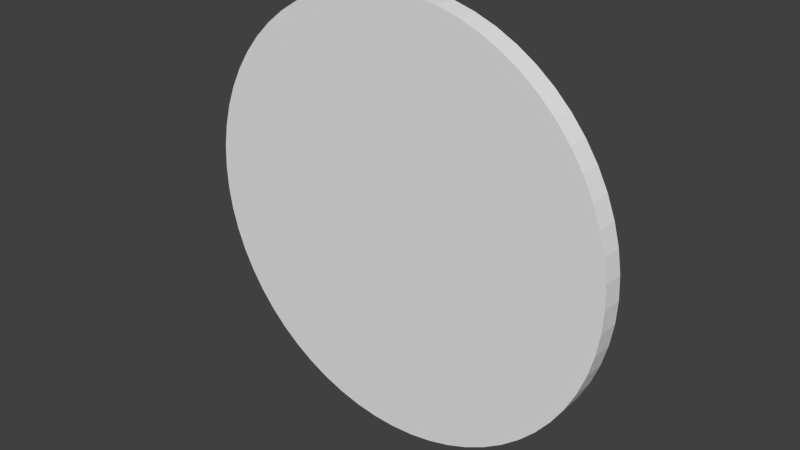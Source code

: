 # Source: exporter_JSON.blend  (saved by Blender 2.70.0; exported with 4.5.12 LTS)
import bpy
from mathutils import Matrix  # noqa: F401  (used for matrix-valued properties, if any)

bpy.ops.wm.read_factory_settings(use_empty=True)
scene = bpy.context.scene
scene.name = 'GameObjects'

# ---- collections
col_collection_1_001 = bpy.data.collections.new('Collection 1.001'); scene.collection.children.link(col_collection_1_001)

# ---- world
world_world_objs = bpy.data.worlds.new('World_Objs'); scene.world = world_world_objs
world_world_objs.color = (0.05088, 0.05088, 0.05088)
world_world_objs.use_sun_shadow = False
world_world_objs.sun_shadow_jitter_overblur = 0.0
world_world_objs.cycles.sampling_method = 'MANUAL'
world_world_objs.cycles.sample_map_resolution = 256

# ---- meshes
me_cylinder_001 = bpy.data.meshes.new('Cylinder.001')
me_cylinder_001.from_pydata([(0.0, 0.025, 0.5), (0.0, -0.025, 0.5), (0.05226, 0.025, 0.4973), (0.05226, -0.025, 0.4973), (0.104, 0.025, 0.4891), (0.104, -0.025, 0.4891), (0.1545, 0.025, 0.4755), (0.1545, -0.025, 0.4755), (0.2034, 0.025, 0.4568), (0.2034, -0.025, 0.4568), (0.25, 0.025, 0.433), (0.25, -0.025, 0.433), (0.2939, 0.025, 0.4045), (0.2939, -0.025, 0.4045), (0.3346, 0.025, 0.3716), (0.3346, -0.025, 0.3716), (0.3716, 0.025, 0.3346), (0.3716, -0.025, 0.3346), (0.4045, 0.025, 0.2939), (0.4045, -0.025, 0.2939), (0.433, 0.025, 0.25), (0.433, -0.025, 0.25), (0.4568, 0.025, 0.2034), (0.4568, -0.025, 0.2034), (0.4755, 0.025, 0.1545), (0.4755, -0.025, 0.1545), (0.4891, 0.025, 0.104), (0.4891, -0.025, 0.104), (0.4973, 0.025, 0.05226), (0.4973, -0.025, 0.05226), (0.5, 0.025, -5.862e-09), (0.5, -0.025, -3.785e-08), (0.4973, 0.025, -0.05226), (0.4973, -0.025, -0.05226), (0.4891, 0.025, -0.104), (0.4891, -0.025, -0.104), (0.4755, 0.025, -0.1545), (0.4755, -0.025, -0.1545), (0.4568, 0.025, -0.2034), (0.4568, -0.025, -0.2034), (0.433, 0.025, -0.25), (0.433, -0.025, -0.25), (0.4045, 0.025, -0.2939), (0.4045, -0.025, -0.2939), (0.3716, 0.025, -0.3346), (0.3716, -0.025, -0.3346), (0.3346, 0.025, -0.3716), (0.3346, -0.025, -0.3716), (0.2939, 0.025, -0.4045), (0.2939, -0.025, -0.4045), (0.25, 0.025, -0.433), (0.25, -0.025, -0.433), (0.2034, 0.025, -0.4568), (0.2034, -0.025, -0.4568), (0.1545, 0.025, -0.4755), (0.1545, -0.025, -0.4755), (0.104, 0.025, -0.4891), (0.104, -0.025, -0.4891), (0.05226, 0.025, -0.4973), (0.05226, -0.025, -0.4973), (5.523e-07, 0.025, -0.5), (5.523e-07, -0.025, -0.5), (-0.05226, 0.025, -0.4973), (-0.05226, -0.025, -0.4973), (-0.104, 0.025, -0.4891), (-0.104, -0.025, -0.4891), (-0.1545, 0.025, -0.4755), (-0.1545, -0.025, -0.4755), (-0.2034, 0.025, -0.4568), (-0.2034, -0.025, -0.4568), (-0.25, 0.025, -0.433), (-0.25, -0.025, -0.433), (-0.2939, 0.025, -0.4045), (-0.2939, -0.025, -0.4045), (-0.3346, 0.025, -0.3716), (-0.3346, -0.025, -0.3716), (-0.3716, 0.025, -0.3346), (-0.3716, -0.025, -0.3346), (-0.4045, 0.025, -0.2939), (-0.4045, -0.025, -0.2939), (-0.433, 0.025, -0.25), (-0.433, -0.025, -0.25), (-0.4568, 0.025, -0.2034), (-0.4568, -0.025, -0.2034), (-0.4755, 0.025, -0.1545), (-0.4755, -0.025, -0.1545), (-0.4891, 0.025, -0.104), (-0.4891, -0.025, -0.104), (-0.4973, 0.025, -0.05227), (-0.4973, -0.025, -0.05227), (-0.5, 0.025, -1.409e-06), (-0.5, -0.025, -1.441e-06), (-0.4973, 0.025, 0.05226), (-0.4973, -0.025, 0.05226), (-0.4891, 0.025, 0.104), (-0.4891, -0.025, 0.104), (-0.4755, 0.025, 0.1545), (-0.4755, -0.025, 0.1545), (-0.4568, 0.025, 0.2034), (-0.4568, -0.025, 0.2034), (-0.433, 0.025, 0.25), (-0.433, -0.025, 0.25), (-0.4045, 0.025, 0.2939), (-0.4045, -0.025, 0.2939), (-0.3716, 0.025, 0.3346), (-0.3716, -0.025, 0.3346), (-0.3346, 0.025, 0.3716), (-0.3346, -0.025, 0.3716), (-0.2939, 0.025, 0.4045), (-0.2939, -0.025, 0.4045), (-0.25, 0.025, 0.433), (-0.25, -0.025, 0.433), (-0.2034, 0.025, 0.4568), (-0.2034, -0.025, 0.4568), (-0.1545, 0.025, 0.4755), (-0.1545, -0.025, 0.4755), (-0.104, 0.025, 0.4891), (-0.104, -0.025, 0.4891), (-0.05227, 0.025, 0.4973), (-0.05227, -0.025, 0.4973)], [], [(0, 1, 3), (3, 5, 4), (4, 5, 7), (6, 7, 9), (8, 9, 11), (10, 11, 13), (12, 13, 15), (14, 15, 17), (16, 17, 19), (18, 19, 21), (20, 21, 23), (23, 25, 24), (24, 25, 27), (27, 29, 28), (29, 31, 30), (31, 33, 32), (33, 35, 34), (35, 37, 36), (36, 37, 39), (38, 39, 41), (40, 41, 43), (42, 43, 45), (44, 45, 47), (46, 47, 49), (48, 49, 51), (50, 51, 53), (52, 53, 55), (54, 55, 57), (56, 57, 59), (59, 61, 60), (61, 63, 62), (63, 65, 64), (65, 67, 66), (67, 69, 68), (69, 71, 70), (71, 73, 72), (73, 75, 74), (75, 77, 76), (77, 79, 78), (79, 81, 80), (81, 83, 82), (83, 85, 84), (85, 87, 86), (86, 87, 89), (88, 89, 91), (91, 93, 92), (92, 93, 95), (94, 95, 97), (97, 99, 98), (99, 101, 100), (101, 103, 102), (103, 105, 104), (105, 107, 106), (107, 109, 108), (109, 111, 110), (111, 113, 112), (113, 115, 114), (115, 117, 116), (77, 45, 13), (119, 1, 0), (117, 119, 118), (110, 14, 46), (2, 0, 3), (2, 3, 4), (6, 4, 7), (8, 6, 9), (10, 8, 11), (12, 10, 13), (14, 12, 15), (16, 14, 17), (18, 16, 19), (20, 18, 21), (22, 20, 23), (22, 23, 24), (26, 24, 27), (26, 27, 28), (28, 29, 30), (30, 31, 32), (32, 33, 34), (34, 35, 36), (38, 36, 39), (40, 38, 41), (42, 40, 43), (44, 42, 45), (46, 44, 47), (48, 46, 49), (50, 48, 51), (52, 50, 53), (54, 52, 55), (56, 54, 57), (58, 56, 59), (58, 59, 60), (60, 61, 62), (62, 63, 64), (64, 65, 66), (66, 67, 68), (68, 69, 70), (70, 71, 72), (72, 73, 74), (74, 75, 76), (76, 77, 78), (78, 79, 80), (80, 81, 82), (82, 83, 84), (84, 85, 86), (88, 86, 89), (90, 88, 91), (90, 91, 92), (94, 92, 95), (96, 94, 97), (96, 97, 98), (98, 99, 100), (100, 101, 102), (102, 103, 104), (104, 105, 106), (106, 107, 108), (108, 109, 110), (110, 111, 112), (112, 113, 114), (114, 115, 116), (1, 9, 3), (1, 119, 117), (117, 115, 113), (113, 111, 109), (109, 107, 105), (105, 103, 101), (97, 95, 99), (93, 91, 95), (89, 87, 91), (87, 83, 109), (61, 69, 67), (81, 79, 77), (73, 71, 75), (69, 77, 71), (65, 61, 67), (65, 63, 61), (61, 59, 57), (53, 61, 55), (49, 47, 51), (83, 81, 109), (71, 77, 75), (37, 43, 39), (43, 41, 39), (29, 27, 31), (25, 19, 27), (21, 19, 23), (15, 13, 17), (95, 87, 101), (13, 11, 9), (9, 7, 5), (117, 9, 1), (117, 113, 109), (109, 105, 101), (61, 57, 55), (81, 77, 109), (87, 85, 83), (35, 33, 31), (116, 117, 118), (19, 25, 23), (47, 45, 61), (43, 37, 13), (47, 53, 51), (27, 37, 35), (13, 19, 17), (91, 87, 95), (109, 9, 117), (95, 101, 99), (87, 109, 101), (77, 69, 61), (53, 47, 61), (27, 35, 31), (19, 13, 27), (45, 43, 13), (9, 5, 3), (77, 61, 45), (27, 13, 37), (13, 109, 77), (118, 119, 0), (109, 13, 9), (4, 6, 8), (46, 50, 52), (24, 14, 18), (10, 12, 14), (14, 16, 18), (18, 20, 22), (26, 30, 24), (26, 28, 30), (30, 32, 34), (116, 110, 112), (38, 40, 42), (42, 44, 46), (46, 48, 50), (52, 58, 60), (58, 52, 56), (62, 46, 60), (62, 64, 66), (66, 68, 70), (70, 72, 74), (78, 70, 76), (82, 86, 80), (82, 84, 86), (86, 88, 90), (90, 92, 94), (98, 102, 96), (98, 100, 102), (106, 108, 104), (110, 102, 108), (114, 116, 112), (116, 0, 14), (0, 4, 8), (0, 8, 14), (22, 24, 18), (8, 10, 14), (36, 38, 42), (108, 102, 104), (0, 2, 4), (62, 66, 70), (36, 42, 34), (52, 54, 56), (86, 90, 94), (70, 74, 76), (24, 30, 34), (116, 118, 0), (102, 94, 96), (86, 78, 80), (42, 46, 14), (46, 52, 60), (62, 70, 78), (78, 86, 94), (94, 102, 110), (34, 42, 14), (14, 24, 34), (46, 62, 78), (110, 46, 94), (110, 116, 14), (46, 78, 94)])
_uv = me_cylinder_001.uv_layers.new(name='UVMap')
_uv.uv.foreach_set('vector', [0.9373, 0.2733, 0.9187, 0.2732, 0.9188, 0.2578, 0.9188, 0.2578, 0.9188, 0.2424, 0.9375, 0.2424, 0.9375, 0.2424, 0.9188, 0.2424, 0.9189, 0.2269, 0.9375, 0.227, 0.9189, 0.2269, 0.919, 0.2115, 0.9376, 0.2115, 0.919, 0.2115, 0.919, 0.196, 0.9377, 0.1961, 0.919, 0.196, 0.9191, 0.1806, 0.9377, 0.1806, 0.9191, 0.1806, 0.9192, 0.1651, 0.9378, 0.1652, 0.9192, 0.1651, 0.9192, 0.1497, 0.9379, 0.1498, 0.9192, 0.1497, 0.9193, 0.1343, 0.938, 0.1343, 0.9193, 0.1343, 0.9194, 0.1188, 0.938, 0.1189, 0.9194, 0.1188, 0.9194, 0.1034, 0.9194, 0.1034, 0.9195, 0.0879, 0.9382, 0.08796, 0.9382, 0.08796, 0.9195, 0.0879, 0.9196, 0.07245, 0.9196, 0.07245, 0.9197, 0.05699, 0.9383, 0.05705, 0.9197, 0.05699, 0.9197, 0.04154, 0.9384, 0.0416, 0.9208, 0.9615, 0.9207, 0.9463, 0.9391, 0.9462, 0.9207, 0.9463, 0.9206, 0.9311, 0.939, 0.931, 0.9206, 0.9311, 0.9205, 0.9159, 0.9389, 0.9158, 0.9389, 0.9158, 0.9205, 0.9159, 0.9204, 0.9006, 0.9388, 0.9006, 0.9204, 0.9006, 0.9203, 0.8854, 0.9387, 0.8853, 0.9203, 0.8854, 0.9202, 0.8702, 0.9386, 0.8701, 0.9202, 0.8702, 0.9201, 0.855, 0.9385, 0.8549, 0.9201, 0.855, 0.92, 0.8398, 0.9384, 0.8397, 0.92, 0.8398, 0.9199, 0.8245, 0.9383, 0.8245, 0.9199, 0.8245, 0.9198, 0.8093, 0.9382, 0.8092, 0.9198, 0.8093, 0.9197, 0.7941, 0.9381, 0.794, 0.9197, 0.7941, 0.9196, 0.7789, 0.938, 0.7788, 0.9196, 0.7789, 0.9196, 0.7636, 0.9379, 0.7636, 0.9196, 0.7636, 0.9195, 0.7484, 0.9195, 0.7484, 0.9194, 0.7331, 0.9378, 0.7331, 0.9194, 0.7331, 0.9193, 0.7179, 0.9377, 0.7178, 0.9193, 0.7179, 0.9192, 0.7027, 0.9376, 0.7026, 0.9192, 0.7027, 0.9191, 0.6874, 0.9375, 0.6873, 0.9191, 0.6874, 0.919, 0.6721, 0.9375, 0.6721, 0.919, 0.6721, 0.9189, 0.6569, 0.9374, 0.6568, 0.9189, 0.6569, 0.9189, 0.6416, 0.9373, 0.6416, 0.9189, 0.6416, 0.9188, 0.6263, 0.9373, 0.6263, 0.9188, 0.6263, 0.9187, 0.6111, 0.9372, 0.611, 0.9187, 0.6111, 0.9187, 0.5958, 0.9371, 0.5957, 0.9187, 0.5958, 0.9186, 0.5805, 0.9371, 0.5804, 0.9186, 0.5805, 0.9186, 0.5652, 0.937, 0.5652, 0.9186, 0.5652, 0.9185, 0.5499, 0.937, 0.5499, 0.9185, 0.5499, 0.9185, 0.5346, 0.937, 0.5346, 0.937, 0.5346, 0.9185, 0.5346, 0.9185, 0.5193, 0.937, 0.5192, 0.9185, 0.5193, 0.9184, 0.5039, 0.9184, 0.5039, 0.9184, 0.4886, 0.9369, 0.4886, 0.9369, 0.4886, 0.9184, 0.4886, 0.9184, 0.4733, 0.9369, 0.4733, 0.9184, 0.4733, 0.9184, 0.4579, 0.9184, 0.4579, 0.9184, 0.4426, 0.9369, 0.4426, 0.9184, 0.4426, 0.9184, 0.4272, 0.937, 0.4272, 0.9184, 0.4272, 0.9184, 0.4118, 0.937, 0.4118, 0.9184, 0.4118, 0.9184, 0.3964, 0.937, 0.3965, 0.9184, 0.3964, 0.9184, 0.3811, 0.937, 0.3811, 0.9184, 0.3811, 0.9185, 0.3657, 0.9371, 0.3657, 0.9185, 0.3657, 0.9185, 0.3503, 0.9371, 0.3503, 0.9185, 0.3503, 0.9185, 0.3349, 0.9371, 0.3349, 0.9185, 0.3349, 0.9186, 0.3195, 0.9372, 0.3195, 0.9186, 0.3195, 0.9186, 0.304, 0.9372, 0.3041, 0.3227, 0.09574, 0.8411, 0.4324, 0.4521, 0.9128, 0.9187, 0.2886, 0.9187, 0.2732, 0.9373, 0.2733, 0.9186, 0.304, 0.9187, 0.2886, 0.9373, 0.2887, 0.2812, 0.1089, 0.7538, 0.2356, 0.657, 0.8465, 0.9374, 0.2578, 0.9373, 0.2733, 0.9188, 0.2578, 0.9374, 0.2578, 0.9188, 0.2578, 0.9375, 0.2424, 0.9375, 0.227, 0.9375, 0.2424, 0.9189, 0.2269, 0.9376, 0.2115, 0.9375, 0.227, 0.919, 0.2115, 0.9377, 0.1961, 0.9376, 0.2115, 0.919, 0.196, 0.9377, 0.1806, 0.9377, 0.1961, 0.9191, 0.1806, 0.9378, 0.1652, 0.9377, 0.1806, 0.9192, 0.1651, 0.9379, 0.1498, 0.9378, 0.1652, 0.9192, 0.1497, 0.938, 0.1343, 0.9379, 0.1498, 0.9193, 0.1343, 0.938, 0.1189, 0.938, 0.1343, 0.9194, 0.1188, 0.9381, 0.1034, 0.938, 0.1189, 0.9194, 0.1034, 0.9381, 0.1034, 0.9194, 0.1034, 0.9382, 0.08796, 0.9383, 0.0725, 0.9382, 0.08796, 0.9196, 0.07245, 0.9383, 0.0725, 0.9196, 0.07245, 0.9383, 0.05705, 0.9383, 0.05705, 0.9197, 0.05699, 0.9384, 0.0416, 0.9392, 0.9615, 0.9208, 0.9615, 0.9391, 0.9462, 0.9391, 0.9462, 0.9207, 0.9463, 0.939, 0.931, 0.939, 0.931, 0.9206, 0.9311, 0.9389, 0.9158, 0.9388, 0.9006, 0.9389, 0.9158, 0.9204, 0.9006, 0.9387, 0.8853, 0.9388, 0.9006, 0.9203, 0.8854, 0.9386, 0.8701, 0.9387, 0.8853, 0.9202, 0.8702, 0.9385, 0.8549, 0.9386, 0.8701, 0.9201, 0.855, 0.9384, 0.8397, 0.9385, 0.8549, 0.92, 0.8398, 0.9383, 0.8245, 0.9384, 0.8397, 0.9199, 0.8245, 0.9382, 0.8092, 0.9383, 0.8245, 0.9198, 0.8093, 0.9381, 0.794, 0.9382, 0.8092, 0.9197, 0.7941, 0.938, 0.7788, 0.9381, 0.794, 0.9196, 0.7789, 0.9379, 0.7636, 0.938, 0.7788, 0.9196, 0.7636, 0.9379, 0.7483, 0.9379, 0.7636, 0.9195, 0.7484, 0.9379, 0.7483, 0.9195, 0.7484, 0.9378, 0.7331, 0.9378, 0.7331, 0.9194, 0.7331, 0.9377, 0.7178, 0.9377, 0.7178, 0.9193, 0.7179, 0.9376, 0.7026, 0.9376, 0.7026, 0.9192, 0.7027, 0.9375, 0.6873, 0.9375, 0.6873, 0.9191, 0.6874, 0.9375, 0.6721, 0.9375, 0.6721, 0.919, 0.6721, 0.9374, 0.6568, 0.9374, 0.6568, 0.9189, 0.6569, 0.9373, 0.6416, 0.9373, 0.6416, 0.9189, 0.6416, 0.9373, 0.6263, 0.9373, 0.6263, 0.9188, 0.6263, 0.9372, 0.611, 0.9372, 0.611, 0.9187, 0.6111, 0.9371, 0.5957, 0.9371, 0.5957, 0.9187, 0.5958, 0.9371, 0.5804, 0.9371, 0.5804, 0.9186, 0.5805, 0.937, 0.5652, 0.937, 0.5652, 0.9186, 0.5652, 0.937, 0.5499, 0.937, 0.5499, 0.9185, 0.5499, 0.937, 0.5346, 0.937, 0.5192, 0.937, 0.5346, 0.9185, 0.5193, 0.9369, 0.5039, 0.937, 0.5192, 0.9184, 0.5039, 0.9369, 0.5039, 0.9184, 0.5039, 0.9369, 0.4886, 0.9369, 0.4733, 0.9369, 0.4886, 0.9184, 0.4733, 0.9369, 0.4579, 0.9369, 0.4733, 0.9184, 0.4579, 0.9369, 0.4579, 0.9184, 0.4579, 0.9369, 0.4426, 0.9369, 0.4426, 0.9184, 0.4426, 0.937, 0.4272, 0.937, 0.4272, 0.9184, 0.4272, 0.937, 0.4118, 0.937, 0.4118, 0.9184, 0.4118, 0.937, 0.3965, 0.937, 0.3965, 0.9184, 0.3964, 0.937, 0.3811, 0.937, 0.3811, 0.9184, 0.3811, 0.9371, 0.3657, 0.9371, 0.3657, 0.9185, 0.3657, 0.9371, 0.3503, 0.9371, 0.3503, 0.9185, 0.3503, 0.9371, 0.3349, 0.9371, 0.3349, 0.9185, 0.3349, 0.9372, 0.3195, 0.9372, 0.3195, 0.9186, 0.3195, 0.9372, 0.3041, 0.2038, 0.8463, 0.3653, 0.9082, 0.2415, 0.868, 0.2038, 0.8463, 0.1686, 0.8207, 0.1363, 0.7915, 0.1363, 0.7915, 0.1071, 0.7592, 0.08155, 0.724, 0.08155, 0.724, 0.05979, 0.6863, 0.04208, 0.6465, 0.04208, 0.6465, 0.02863, 0.6051, 0.01958, 0.5625, 0.01958, 0.5625, 0.01503, 0.5192, 0.01503, 0.4757, 0.02863, 0.3898, 0.04208, 0.3484, 0.01958, 0.4324, 0.05979, 0.3086, 0.08156, 0.2709, 0.04208, 0.3484, 0.1071, 0.2357, 0.1363, 0.2034, 0.08156, 0.2709, 0.1363, 0.2034, 0.2038, 0.1487, 0.04208, 0.6465, 0.6569, 0.1487, 0.4954, 0.08669, 0.538, 0.09574, 0.2415, 0.1269, 0.2813, 0.1092, 0.3227, 0.09574, 0.4086, 0.08214, 0.4521, 0.08214, 0.3653, 0.08669, 0.4954, 0.08669, 0.3227, 0.09574, 0.4521, 0.08214, 0.5794, 0.1092, 0.6569, 0.1487, 0.538, 0.09574, 0.5794, 0.1092, 0.6192, 0.1269, 0.6569, 0.1487, 0.6569, 0.1487, 0.6921, 0.1743, 0.7244, 0.2034, 0.7791, 0.271, 0.6569, 0.1487, 0.7536, 0.2357, 0.8186, 0.3484, 0.8321, 0.3898, 0.8009, 0.3087, 0.2038, 0.1487, 0.2415, 0.1269, 0.04208, 0.6465, 0.4521, 0.08214, 0.3227, 0.09574, 0.3653, 0.08669, 0.8321, 0.6051, 0.8457, 0.4757, 0.8411, 0.5625, 0.8457, 0.4757, 0.8457, 0.5192, 0.8411, 0.5625, 0.7536, 0.7592, 0.7244, 0.7915, 0.7791, 0.724, 0.6921, 0.8207, 0.5794, 0.8857, 0.7244, 0.7915, 0.6192, 0.868, 0.5794, 0.8857, 0.6569, 0.8463, 0.4954, 0.9082, 0.4521, 0.9128, 0.538, 0.8992, 0.04208, 0.3484, 0.1363, 0.2034, 0.01503, 0.4757, 0.4521, 0.9128, 0.4086, 0.9128, 0.3653, 0.9082, 0.3653, 0.9082, 0.3227, 0.8992, 0.2813, 0.8857, 0.1363, 0.7915, 0.3653, 0.9082, 0.2038, 0.8463, 0.1363, 0.7915, 0.08155, 0.724, 0.04208, 0.6465, 0.04208, 0.6465, 0.01958, 0.5625, 0.01503, 0.4757, 0.6569, 0.1487, 0.7244, 0.2034, 0.7536, 0.2357, 0.2415, 0.1269, 0.3227, 0.09574, 0.04208, 0.6465, 0.1363, 0.2034, 0.1686, 0.1742, 0.2038, 0.1487, 0.8186, 0.6465, 0.8009, 0.6863, 0.7791, 0.724, 0.9372, 0.3041, 0.9186, 0.304, 0.9373, 0.2887, 0.5794, 0.8857, 0.6921, 0.8207, 0.6569, 0.8463, 0.8321, 0.3898, 0.8411, 0.4324, 0.6569, 0.1487, 0.8457, 0.4757, 0.8321, 0.6051, 0.4521, 0.9128, 0.8321, 0.3898, 0.7791, 0.271, 0.8009, 0.3087, 0.7244, 0.7915, 0.8321, 0.6051, 0.8186, 0.6465, 0.4521, 0.9128, 0.5794, 0.8857, 0.538, 0.8992, 0.08156, 0.2709, 0.1363, 0.2034, 0.04208, 0.3484, 0.04208, 0.6465, 0.3653, 0.9082, 0.1363, 0.7915, 0.04208, 0.3484, 0.01503, 0.4757, 0.01958, 0.4324, 0.1363, 0.2034, 0.04208, 0.6465, 0.01503, 0.4757, 0.3227, 0.09574, 0.4954, 0.08669, 0.6569, 0.1487, 0.7791, 0.271, 0.8321, 0.3898, 0.6569, 0.1487, 0.7244, 0.7915, 0.8186, 0.6465, 0.7791, 0.724, 0.5794, 0.8857, 0.4521, 0.9128, 0.7244, 0.7915, 0.8411, 0.4324, 0.8457, 0.4757, 0.4521, 0.9128, 0.3653, 0.9082, 0.2813, 0.8857, 0.2415, 0.868, 0.3227, 0.09574, 0.6569, 0.1487, 0.8411, 0.4324, 0.7244, 0.7915, 0.4521, 0.9128, 0.8321, 0.6051, 0.4521, 0.9128, 0.04208, 0.6465, 0.3227, 0.09574, 0.9373, 0.2887, 0.9187, 0.2886, 0.9373, 0.2733, 0.04208, 0.6465, 0.4521, 0.9128, 0.3653, 0.9082, 0.5795, 0.1089, 0.6193, 0.1266, 0.657, 0.1484, 0.657, 0.8465, 0.5795, 0.886, 0.5381, 0.8994, 0.8414, 0.4324, 0.7538, 0.2356, 0.8012, 0.3085, 0.6923, 0.174, 0.7246, 0.2032, 0.7538, 0.2356, 0.7538, 0.2356, 0.7794, 0.2708, 0.8012, 0.3085, 0.8012, 0.3085, 0.8189, 0.3483, 0.8323, 0.3897, 0.846, 0.4757, 0.8414, 0.5626, 0.8414, 0.4324, 0.846, 0.4757, 0.846, 0.5192, 0.8414, 0.5626, 0.8414, 0.5626, 0.8323, 0.6052, 0.8189, 0.6466, 0.4086, 0.08186, 0.2812, 0.1089, 0.3226, 0.09547, 0.7794, 0.7241, 0.7538, 0.7594, 0.7246, 0.7917, 0.7246, 0.7917, 0.6923, 0.8209, 0.657, 0.8465, 0.657, 0.8465, 0.6193, 0.8683, 0.5795, 0.886, 0.5381, 0.8994, 0.4086, 0.9131, 0.3653, 0.9085, 0.4086, 0.9131, 0.5381, 0.8994, 0.4521, 0.9131, 0.3227, 0.8994, 0.657, 0.8465, 0.3653, 0.9085, 0.3227, 0.8994, 0.2812, 0.886, 0.2414, 0.8683, 0.2414, 0.8683, 0.2037, 0.8465, 0.1685, 0.8209, 0.1685, 0.8209, 0.1361, 0.7917, 0.1069, 0.7594, 0.05956, 0.6864, 0.1685, 0.8209, 0.08134, 0.7241, 0.02838, 0.6052, 0.01477, 0.5192, 0.04184, 0.6466, 0.02838, 0.6052, 0.01932, 0.5626, 0.01477, 0.5192, 0.01477, 0.5192, 0.01477, 0.4757, 0.01932, 0.4324, 0.01932, 0.4324, 0.02838, 0.3897, 0.04184, 0.3483, 0.08133, 0.2708, 0.1361, 0.2032, 0.05955, 0.3085, 0.08133, 0.2708, 0.1069, 0.2356, 0.1361, 0.2032, 0.2037, 0.1484, 0.2414, 0.1266, 0.1685, 0.174, 0.2812, 0.1089, 0.1361, 0.2032, 0.2414, 0.1266, 0.3653, 0.08641, 0.4086, 0.08186, 0.3226, 0.09547, 0.4086, 0.08186, 0.4955, 0.08641, 0.7538, 0.2356, 0.4955, 0.08641, 0.5795, 0.1089, 0.657, 0.1484, 0.4955, 0.08641, 0.657, 0.1484, 0.7538, 0.2356, 0.8323, 0.3897, 0.8414, 0.4324, 0.8012, 0.3085, 0.657, 0.1484, 0.6923, 0.174, 0.7538, 0.2356, 0.8012, 0.6864, 0.7794, 0.7241, 0.7246, 0.7917, 0.2414, 0.1266, 0.1361, 0.2032, 0.1685, 0.174, 0.4955, 0.08641, 0.5381, 0.09547, 0.5795, 0.1089, 0.3227, 0.8994, 0.2414, 0.8683, 0.1685, 0.8209, 0.8012, 0.6864, 0.7246, 0.7917, 0.8189, 0.6466, 0.5381, 0.8994, 0.4955, 0.9085, 0.4521, 0.9131, 0.01477, 0.5192, 0.01932, 0.4324, 0.04184, 0.3483, 0.1685, 0.8209, 0.1069, 0.7594, 0.08134, 0.7241, 0.8414, 0.4324, 0.8414, 0.5626, 0.8189, 0.6466, 0.4086, 0.08186, 0.4521, 0.08186, 0.4955, 0.08641, 0.1361, 0.2032, 0.04184, 0.3483, 0.05955, 0.3085, 0.01477, 0.5192, 0.05956, 0.6864, 0.04184, 0.6466, 0.7246, 0.7917, 0.657, 0.8465, 0.7538, 0.2356, 0.657, 0.8465, 0.5381, 0.8994, 0.3653, 0.9085, 0.3227, 0.8994, 0.1685, 0.8209, 0.05956, 0.6864, 0.05956, 0.6864, 0.01477, 0.5192, 0.04184, 0.3483, 0.04184, 0.3483, 0.1361, 0.2032, 0.2812, 0.1089, 0.8189, 0.6466, 0.7246, 0.7917, 0.7538, 0.2356, 0.7538, 0.2356, 0.8414, 0.4324, 0.8189, 0.6466, 0.657, 0.8465, 0.3227, 0.8994, 0.05956, 0.6864, 0.2812, 0.1089, 0.657, 0.8465, 0.04184, 0.3483, 0.2812, 0.1089, 0.4086, 0.08186, 0.7538, 0.2356, 0.657, 0.8465, 0.05956, 0.6864, 0.04184, 0.3483])
me_cylinder_001.use_remesh_preserve_volume = False
me_cylinder_001.use_remesh_preserve_attributes = False
me_cylinder_001.use_mirror_vertex_groups = False
me_cylinder_001.update()

# ---- objects
ob_disc = bpy.data.objects.new('Disc', me_cylinder_001)

# ---- transforms, parenting, visibility, modifiers, constraints
ob_disc.location = (0.0, 0.0, 0.0)
ob_disc.lineart.crease_threshold = 0.0

# ---- collection membership
col_collection_1_001.objects.link(ob_disc)

# ---- scene / render settings (as saved in the file)
scene.frame_start = 1; scene.frame_end = 250; scene.frame_set(1)
scene.render.engine = 'BLENDER_EEVEE_NEXT'
scene.render.resolution_percentage = 50
scene.render.dither_intensity = 0.0
scene.cycles.use_denoising = False
scene.cycles.samples = 10
scene.cycles.sampling_pattern = 'TABULATED_SOBOL'
scene.cycles.light_sampling_threshold = 0.0
scene.cycles.use_adaptive_sampling = False
scene.cycles.use_light_tree = False
scene.cycles.blur_glossy = 0.0
scene.cycles.volume_bounces = 1
scene.cycles.pixel_filter_type = 'GAUSSIAN'
scene.cycles.sample_clamp_indirect = 0.0
scene.view_settings.view_transform = 'Standard'
bpy.context.view_layer.update()

# ---- added for rendering (the .blend has no active camera and no usable light): camera, sun
cam_auto = bpy.data.cameras.new('AutoCamera')
cam_auto.lens = 50.0
cam_auto.sensor_width = 36.0
cam_auto.clip_end = 1000.0
ob_auto_camera = bpy.data.objects.new('AutoCamera', cam_auto)
scene.collection.objects.link(ob_auto_camera)
ob_auto_camera.location = (1.30928, -1.57114, 1.04743)
ob_auto_camera.rotation_euler = (1.09748, -7.21219e-08, 0.694738)
scene.camera = ob_auto_camera
light_auto_sun = bpy.data.lights.new('AutoSun', 'SUN')
light_auto_sun.energy = 3.0
light_auto_sun.angle = 0.0523599
ob_auto_sun = bpy.data.objects.new('AutoSun', light_auto_sun)
scene.collection.objects.link(ob_auto_sun)
ob_auto_sun.rotation_euler = (0.872665, 0.174533, 0.523599)
bpy.context.view_layer.update()
